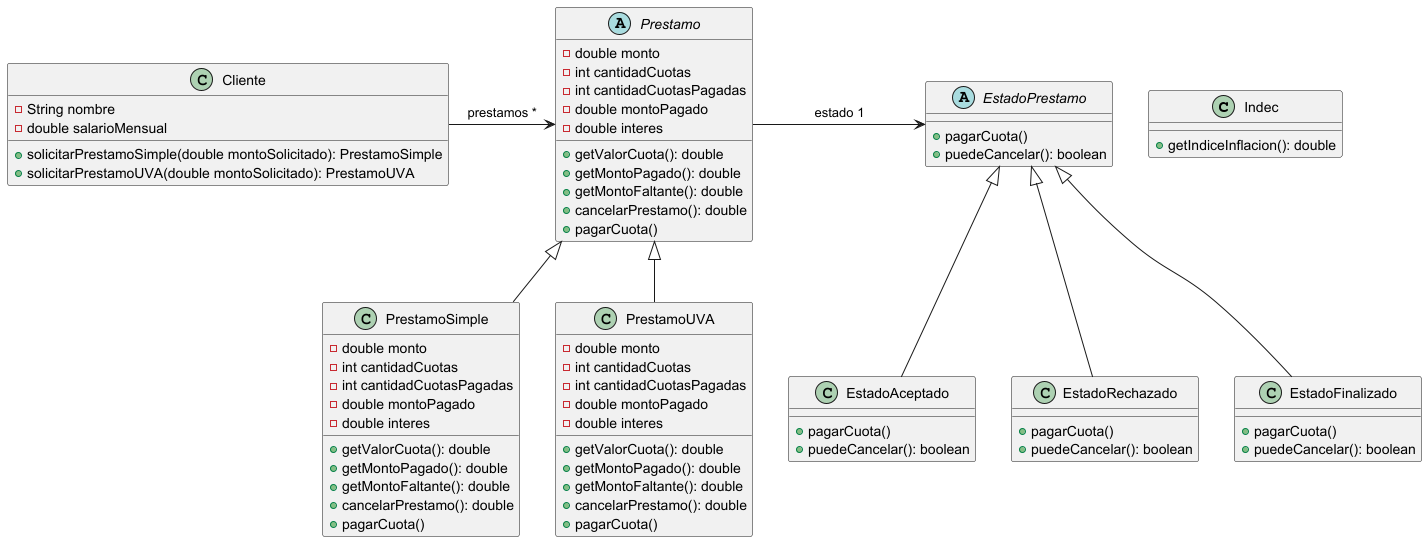

The diagram above was rendered by PlantUML. Its source (embedded in the PNG):
@startuml

class Indec {
    +getIndiceInflacion(): double
}

abstract Prestamo {
    - double monto
    - int cantidadCuotas
    - int cantidadCuotasPagadas
    - double montoPagado
    - double interes

    + getValorCuota(): double
    + getMontoPagado(): double
    + getMontoFaltante(): double
    + cancelarPrestamo(): double
    + pagarCuota()
}

class PrestamoSimple extends Prestamo {
    - double monto
    - int cantidadCuotas
    - int cantidadCuotasPagadas
    - double montoPagado
    - double interes

    + getValorCuota(): double
    + getMontoPagado(): double
    + getMontoFaltante(): double
    + cancelarPrestamo(): double
    + pagarCuota()
}

class PrestamoUVA extends Prestamo {
    - double monto
    - int cantidadCuotas
    - int cantidadCuotasPagadas
    - double montoPagado
    - double interes

    + getValorCuota(): double
    + getMontoPagado(): double
    + getMontoFaltante(): double
    + cancelarPrestamo(): double
    + pagarCuota()
}

class Cliente {
    - String nombre
    - double salarioMensual

    + solicitarPrestamoSimple(double montoSolicitado): PrestamoSimple
    + solicitarPrestamoUVA(double montoSolicitado): PrestamoUVA
}

abstract EstadoPrestamo {
    + pagarCuota()
    + puedeCancelar(): boolean
}

class EstadoAceptado extends EstadoPrestamo {
    + pagarCuota()
    + puedeCancelar(): boolean
}

class EstadoRechazado extends EstadoPrestamo {
    + pagarCuota()
    + puedeCancelar(): boolean
}

class EstadoFinalizado extends EstadoPrestamo {
    + pagarCuota()
    + puedeCancelar(): boolean
}

Cliente -> Prestamo : prestamos *
Prestamo -> EstadoPrestamo : estado 1

@enduml